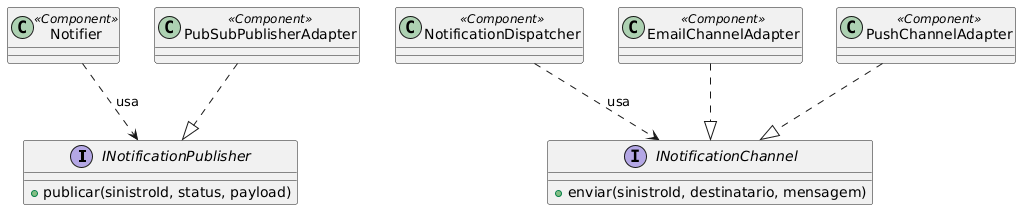

The diagram above was rendered by PlantUML. Its source (embedded in the PNG):
@startuml
' Corresponde à seção 3.3.4 do relatório (Notifier e API de Notificação — Notificação, step 5).
' Editar aqui: componentes/interfaces desse grupo. Renderizar com render.sh.

interface INotificationPublisher {
  +publicar(sinistroId, status, payload)
}
interface INotificationChannel {
  +enviar(sinistroId, destinatario, mensagem)
}

class Notifier <<Component>>
class PubSubPublisherAdapter <<Component>>
class NotificationDispatcher <<Component>>
class EmailChannelAdapter <<Component>>
class PushChannelAdapter <<Component>>

Notifier ..> INotificationPublisher : usa
PubSubPublisherAdapter ..|> INotificationPublisher
NotificationDispatcher ..> INotificationChannel : usa
EmailChannelAdapter ..|> INotificationChannel
PushChannelAdapter ..|> INotificationChannel
@enduml